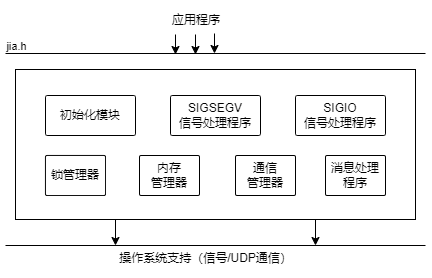

The diagram above was exported from draw.io. Its source (the exported page's mxGraphModel, read from the mxfile embedded in the PNG):
<mxGraphModel dx="743" dy="539" grid="1" gridSize="10" guides="1" tooltips="1" connect="1" arrows="1" fold="1" page="1" pageScale="1" pageWidth="827" pageHeight="1169" math="0" shadow="0">
  <root>
    <mxCell id="0" />
    <mxCell id="1" parent="0" />
    <mxCell id="kWh15istnHY03IFFt0HX-1" value="" style="rounded=0;whiteSpace=wrap;html=1;" parent="1" vertex="1">
      <mxGeometry x="200" y="134" width="400" height="150" as="geometry" />
    </mxCell>
    <mxCell id="kWh15istnHY03IFFt0HX-2" value="内存&lt;div&gt;管理器&lt;/div&gt;" style="rounded=1;whiteSpace=wrap;html=1;arcSize=4;" parent="1" vertex="1">
      <mxGeometry x="324" y="220" width="60" height="40" as="geometry" />
    </mxCell>
    <mxCell id="kWh15istnHY03IFFt0HX-3" value="SIGSEGV&lt;div&gt;信号处理程序&lt;/div&gt;" style="rounded=1;whiteSpace=wrap;html=1;arcSize=4;" parent="1" vertex="1">
      <mxGeometry x="355" y="160" width="90" height="40" as="geometry" />
    </mxCell>
    <mxCell id="kWh15istnHY03IFFt0HX-4" value="SIGIO&lt;div&gt;信号处理程序&lt;/div&gt;" style="rounded=1;whiteSpace=wrap;html=1;arcSize=4;" parent="1" vertex="1">
      <mxGeometry x="480" y="160" width="90" height="40" as="geometry" />
    </mxCell>
    <mxCell id="kWh15istnHY03IFFt0HX-6" value="锁管理器" style="rounded=1;whiteSpace=wrap;html=1;arcSize=4;" parent="1" vertex="1">
      <mxGeometry x="230" y="220" width="60" height="40" as="geometry" />
    </mxCell>
    <mxCell id="kWh15istnHY03IFFt0HX-7" value="消息处理程序" style="rounded=1;whiteSpace=wrap;html=1;arcSize=4;" parent="1" vertex="1">
      <mxGeometry x="510" y="220" width="60" height="40" as="geometry" />
    </mxCell>
    <mxCell id="kWh15istnHY03IFFt0HX-10" value="初始化模块" style="rounded=1;whiteSpace=wrap;html=1;arcSize=4;" parent="1" vertex="1">
      <mxGeometry x="230" y="160" width="90" height="40" as="geometry" />
    </mxCell>
    <mxCell id="kWh15istnHY03IFFt0HX-12" value="" style="endArrow=none;html=1;rounded=0;" parent="1" edge="1">
      <mxGeometry width="50" height="50" relative="1" as="geometry">
        <mxPoint x="190" y="118" as="sourcePoint" />
        <mxPoint x="610" y="118" as="targetPoint" />
      </mxGeometry>
    </mxCell>
    <mxCell id="kWh15istnHY03IFFt0HX-15" value="jia.h" style="edgeLabel;html=1;align=center;verticalAlign=middle;resizable=0;points=[];" parent="kWh15istnHY03IFFt0HX-12" vertex="1" connectable="0">
      <mxGeometry x="-0.9286" y="3" relative="1" as="geometry">
        <mxPoint x="-5" y="-5" as="offset" />
      </mxGeometry>
    </mxCell>
    <mxCell id="kWh15istnHY03IFFt0HX-13" value="应用程序" style="text;html=1;align=center;verticalAlign=middle;whiteSpace=wrap;rounded=0;" parent="1" vertex="1">
      <mxGeometry x="351" y="70" width="60" height="30" as="geometry" />
    </mxCell>
    <mxCell id="kWh15istnHY03IFFt0HX-18" value="" style="endArrow=classic;html=1;rounded=0;" parent="1" edge="1">
      <mxGeometry width="50" height="50" relative="1" as="geometry">
        <mxPoint x="360" y="99" as="sourcePoint" />
        <mxPoint x="360" y="119" as="targetPoint" />
      </mxGeometry>
    </mxCell>
    <mxCell id="kWh15istnHY03IFFt0HX-19" value="" style="endArrow=classic;html=1;rounded=0;" parent="1" edge="1">
      <mxGeometry width="50" height="50" relative="1" as="geometry">
        <mxPoint x="380" y="99" as="sourcePoint" />
        <mxPoint x="380" y="119" as="targetPoint" />
      </mxGeometry>
    </mxCell>
    <mxCell id="kWh15istnHY03IFFt0HX-20" value="" style="endArrow=classic;html=1;rounded=0;" parent="1" edge="1">
      <mxGeometry width="50" height="50" relative="1" as="geometry">
        <mxPoint x="399" y="98" as="sourcePoint" />
        <mxPoint x="399" y="118" as="targetPoint" />
      </mxGeometry>
    </mxCell>
    <mxCell id="kWh15istnHY03IFFt0HX-21" value="" style="endArrow=none;html=1;rounded=0;" parent="1" edge="1">
      <mxGeometry width="50" height="50" relative="1" as="geometry">
        <mxPoint x="190" y="310" as="sourcePoint" />
        <mxPoint x="610" y="310" as="targetPoint" />
      </mxGeometry>
    </mxCell>
    <mxCell id="kWh15istnHY03IFFt0HX-23" value="" style="endArrow=classic;html=1;rounded=0;exitX=0.25;exitY=1;exitDx=0;exitDy=0;" parent="1" source="kWh15istnHY03IFFt0HX-1" edge="1">
      <mxGeometry width="50" height="50" relative="1" as="geometry">
        <mxPoint x="260" y="440" as="sourcePoint" />
        <mxPoint x="300" y="310" as="targetPoint" />
      </mxGeometry>
    </mxCell>
    <mxCell id="kWh15istnHY03IFFt0HX-24" value="" style="endArrow=classic;html=1;rounded=0;exitX=0.75;exitY=1;exitDx=0;exitDy=0;" parent="1" source="kWh15istnHY03IFFt0HX-1" edge="1">
      <mxGeometry width="50" height="50" relative="1" as="geometry">
        <mxPoint x="410" y="440" as="sourcePoint" />
        <mxPoint x="500" y="310" as="targetPoint" />
      </mxGeometry>
    </mxCell>
    <mxCell id="kWh15istnHY03IFFt0HX-25" value="操作系统支持（信号/UDP通信）" style="text;html=1;align=center;verticalAlign=middle;resizable=0;points=[];autosize=1;strokeColor=none;fillColor=none;" parent="1" vertex="1">
      <mxGeometry x="290" y="308" width="200" height="30" as="geometry" />
    </mxCell>
    <mxCell id="vbfRXx0v03oAJy9MKHmz-1" value="通信&lt;br&gt;&lt;div&gt;管理器&lt;/div&gt;" style="rounded=1;whiteSpace=wrap;html=1;arcSize=4;" vertex="1" parent="1">
      <mxGeometry x="420" y="220" width="60" height="40" as="geometry" />
    </mxCell>
  </root>
</mxGraphModel>